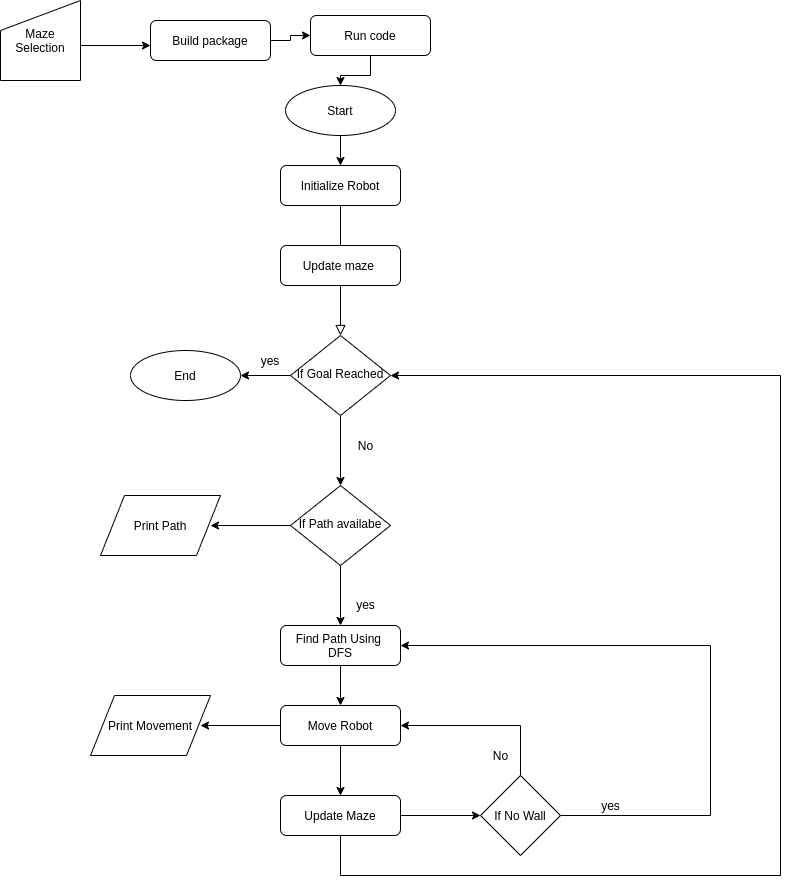

The diagram above was exported from draw.io. Its source (the exported page's mxGraphModel, read from the mxfile embedded in the PNG):
<mxGraphModel dx="1752" dy="485" grid="1" gridSize="10" guides="1" tooltips="1" connect="1" arrows="1" fold="1" page="1" pageScale="1" pageWidth="827" pageHeight="1169" math="0" shadow="0">
  <root>
    <mxCell id="WIyWlLk6GJQsqaUBKTNV-0" />
    <mxCell id="WIyWlLk6GJQsqaUBKTNV-1" parent="WIyWlLk6GJQsqaUBKTNV-0" />
    <mxCell id="WIyWlLk6GJQsqaUBKTNV-2" value="" style="rounded=0;html=1;jettySize=auto;orthogonalLoop=1;fontSize=11;endArrow=block;endFill=0;endSize=8;strokeWidth=1;shadow=0;labelBackgroundColor=none;edgeStyle=orthogonalEdgeStyle;" parent="WIyWlLk6GJQsqaUBKTNV-1" source="lthbG03XGWj9_-KXt8NZ-6" target="WIyWlLk6GJQsqaUBKTNV-6" edge="1">
      <mxGeometry relative="1" as="geometry" />
    </mxCell>
    <mxCell id="lthbG03XGWj9_-KXt8NZ-57" style="edgeStyle=orthogonalEdgeStyle;rounded=0;orthogonalLoop=1;jettySize=auto;html=1;exitX=1;exitY=0.5;exitDx=0;exitDy=0;entryX=0;entryY=0.5;entryDx=0;entryDy=0;" edge="1" parent="WIyWlLk6GJQsqaUBKTNV-1" source="WIyWlLk6GJQsqaUBKTNV-3" target="lthbG03XGWj9_-KXt8NZ-3">
      <mxGeometry relative="1" as="geometry">
        <Array as="points">
          <mxPoint x="170" y="45" />
          <mxPoint x="170" y="40" />
        </Array>
      </mxGeometry>
    </mxCell>
    <mxCell id="WIyWlLk6GJQsqaUBKTNV-3" value="Build package" style="rounded=1;whiteSpace=wrap;html=1;fontSize=12;glass=0;strokeWidth=1;shadow=0;" parent="WIyWlLk6GJQsqaUBKTNV-1" vertex="1">
      <mxGeometry x="30" y="25" width="120" height="40" as="geometry" />
    </mxCell>
    <mxCell id="lthbG03XGWj9_-KXt8NZ-10" value="" style="edgeStyle=orthogonalEdgeStyle;rounded=0;orthogonalLoop=1;jettySize=auto;html=1;entryX=1;entryY=0.5;entryDx=0;entryDy=0;" edge="1" parent="WIyWlLk6GJQsqaUBKTNV-1" source="WIyWlLk6GJQsqaUBKTNV-6" target="lthbG03XGWj9_-KXt8NZ-11">
      <mxGeometry relative="1" as="geometry">
        <mxPoint x="120" y="430" as="targetPoint" />
      </mxGeometry>
    </mxCell>
    <mxCell id="lthbG03XGWj9_-KXt8NZ-24" style="edgeStyle=orthogonalEdgeStyle;rounded=0;orthogonalLoop=1;jettySize=auto;html=1;exitX=0.5;exitY=1;exitDx=0;exitDy=0;entryX=0.5;entryY=0;entryDx=0;entryDy=0;" edge="1" parent="WIyWlLk6GJQsqaUBKTNV-1" source="WIyWlLk6GJQsqaUBKTNV-6" target="WIyWlLk6GJQsqaUBKTNV-10">
      <mxGeometry relative="1" as="geometry" />
    </mxCell>
    <mxCell id="WIyWlLk6GJQsqaUBKTNV-6" value="If Goal Reached" style="rhombus;whiteSpace=wrap;html=1;shadow=0;fontFamily=Helvetica;fontSize=12;align=center;strokeWidth=1;spacing=6;spacingTop=-4;" parent="WIyWlLk6GJQsqaUBKTNV-1" vertex="1">
      <mxGeometry x="170" y="340" width="100" height="80" as="geometry" />
    </mxCell>
    <mxCell id="lthbG03XGWj9_-KXt8NZ-25" style="edgeStyle=orthogonalEdgeStyle;rounded=0;orthogonalLoop=1;jettySize=auto;html=1;exitX=0.5;exitY=1;exitDx=0;exitDy=0;entryX=0.5;entryY=0;entryDx=0;entryDy=0;" edge="1" parent="WIyWlLk6GJQsqaUBKTNV-1" source="WIyWlLk6GJQsqaUBKTNV-10" target="WIyWlLk6GJQsqaUBKTNV-11">
      <mxGeometry relative="1" as="geometry" />
    </mxCell>
    <mxCell id="lthbG03XGWj9_-KXt8NZ-49" value="" style="edgeStyle=orthogonalEdgeStyle;rounded=0;orthogonalLoop=1;jettySize=auto;html=1;" edge="1" parent="WIyWlLk6GJQsqaUBKTNV-1" source="WIyWlLk6GJQsqaUBKTNV-10">
      <mxGeometry relative="1" as="geometry">
        <mxPoint x="90" y="530" as="targetPoint" />
      </mxGeometry>
    </mxCell>
    <mxCell id="WIyWlLk6GJQsqaUBKTNV-10" value="If Path availabe" style="rhombus;whiteSpace=wrap;html=1;shadow=0;fontFamily=Helvetica;fontSize=12;align=center;strokeWidth=1;spacing=6;spacingTop=-4;" parent="WIyWlLk6GJQsqaUBKTNV-1" vertex="1">
      <mxGeometry x="170" y="490" width="100" height="80" as="geometry" />
    </mxCell>
    <mxCell id="lthbG03XGWj9_-KXt8NZ-31" value="" style="edgeStyle=orthogonalEdgeStyle;rounded=0;orthogonalLoop=1;jettySize=auto;html=1;" edge="1" parent="WIyWlLk6GJQsqaUBKTNV-1" source="WIyWlLk6GJQsqaUBKTNV-11" target="lthbG03XGWj9_-KXt8NZ-30">
      <mxGeometry relative="1" as="geometry" />
    </mxCell>
    <mxCell id="WIyWlLk6GJQsqaUBKTNV-11" value="Find Path Using&amp;nbsp;&lt;br&gt;DFS" style="rounded=1;whiteSpace=wrap;html=1;fontSize=12;glass=0;strokeWidth=1;shadow=0;" parent="WIyWlLk6GJQsqaUBKTNV-1" vertex="1">
      <mxGeometry x="160" y="630" width="120" height="40" as="geometry" />
    </mxCell>
    <mxCell id="lthbG03XGWj9_-KXt8NZ-33" value="" style="edgeStyle=orthogonalEdgeStyle;rounded=0;orthogonalLoop=1;jettySize=auto;html=1;" edge="1" parent="WIyWlLk6GJQsqaUBKTNV-1" source="lthbG03XGWj9_-KXt8NZ-30" target="lthbG03XGWj9_-KXt8NZ-32">
      <mxGeometry relative="1" as="geometry" />
    </mxCell>
    <mxCell id="lthbG03XGWj9_-KXt8NZ-54" value="" style="edgeStyle=orthogonalEdgeStyle;rounded=0;orthogonalLoop=1;jettySize=auto;html=1;" edge="1" parent="WIyWlLk6GJQsqaUBKTNV-1" source="lthbG03XGWj9_-KXt8NZ-30">
      <mxGeometry relative="1" as="geometry">
        <mxPoint x="80" y="730" as="targetPoint" />
      </mxGeometry>
    </mxCell>
    <mxCell id="lthbG03XGWj9_-KXt8NZ-30" value="Move Robot" style="rounded=1;whiteSpace=wrap;html=1;fontSize=12;glass=0;strokeWidth=1;shadow=0;" vertex="1" parent="WIyWlLk6GJQsqaUBKTNV-1">
      <mxGeometry x="160" y="710" width="120" height="40" as="geometry" />
    </mxCell>
    <mxCell id="lthbG03XGWj9_-KXt8NZ-35" value="" style="edgeStyle=orthogonalEdgeStyle;rounded=0;orthogonalLoop=1;jettySize=auto;html=1;" edge="1" parent="WIyWlLk6GJQsqaUBKTNV-1" source="lthbG03XGWj9_-KXt8NZ-32">
      <mxGeometry relative="1" as="geometry">
        <mxPoint x="360" y="820" as="targetPoint" />
      </mxGeometry>
    </mxCell>
    <mxCell id="lthbG03XGWj9_-KXt8NZ-44" value="" style="edgeStyle=orthogonalEdgeStyle;rounded=0;orthogonalLoop=1;jettySize=auto;html=1;entryX=1;entryY=0.5;entryDx=0;entryDy=0;" edge="1" parent="WIyWlLk6GJQsqaUBKTNV-1" source="lthbG03XGWj9_-KXt8NZ-32" target="WIyWlLk6GJQsqaUBKTNV-6">
      <mxGeometry relative="1" as="geometry">
        <mxPoint x="220" y="920" as="targetPoint" />
        <Array as="points">
          <mxPoint x="220" y="880" />
          <mxPoint x="660" y="880" />
          <mxPoint x="660" y="380" />
        </Array>
      </mxGeometry>
    </mxCell>
    <mxCell id="lthbG03XGWj9_-KXt8NZ-32" value="Update Maze" style="rounded=1;whiteSpace=wrap;html=1;fontSize=12;glass=0;strokeWidth=1;shadow=0;" vertex="1" parent="WIyWlLk6GJQsqaUBKTNV-1">
      <mxGeometry x="160" y="800" width="120" height="40" as="geometry" />
    </mxCell>
    <mxCell id="lthbG03XGWj9_-KXt8NZ-19" style="edgeStyle=orthogonalEdgeStyle;rounded=0;orthogonalLoop=1;jettySize=auto;html=1;exitX=1;exitY=0.5;exitDx=0;exitDy=0;" edge="1" parent="WIyWlLk6GJQsqaUBKTNV-1" source="lthbG03XGWj9_-KXt8NZ-50">
      <mxGeometry relative="1" as="geometry">
        <mxPoint x="-70" y="70" as="sourcePoint" />
        <mxPoint x="30" y="50" as="targetPoint" />
        <Array as="points">
          <mxPoint x="-110" y="45" />
          <mxPoint x="-110" y="50" />
        </Array>
      </mxGeometry>
    </mxCell>
    <mxCell id="lthbG03XGWj9_-KXt8NZ-13" value="" style="edgeStyle=orthogonalEdgeStyle;rounded=0;orthogonalLoop=1;jettySize=auto;html=1;entryX=0.5;entryY=0;entryDx=0;entryDy=0;" edge="1" parent="WIyWlLk6GJQsqaUBKTNV-1" source="lthbG03XGWj9_-KXt8NZ-3" target="lthbG03XGWj9_-KXt8NZ-14">
      <mxGeometry relative="1" as="geometry">
        <mxPoint x="80" y="180" as="targetPoint" />
      </mxGeometry>
    </mxCell>
    <mxCell id="lthbG03XGWj9_-KXt8NZ-3" value="Run code" style="rounded=1;whiteSpace=wrap;html=1;fontSize=12;glass=0;strokeWidth=1;shadow=0;" vertex="1" parent="WIyWlLk6GJQsqaUBKTNV-1">
      <mxGeometry x="190" y="20" width="120" height="40" as="geometry" />
    </mxCell>
    <mxCell id="lthbG03XGWj9_-KXt8NZ-6" value="Initialize Robot" style="rounded=1;whiteSpace=wrap;html=1;fontSize=12;glass=0;strokeWidth=1;shadow=0;" vertex="1" parent="WIyWlLk6GJQsqaUBKTNV-1">
      <mxGeometry x="160" y="170" width="120" height="40" as="geometry" />
    </mxCell>
    <mxCell id="lthbG03XGWj9_-KXt8NZ-8" value="Update maze&amp;nbsp;" style="rounded=1;whiteSpace=wrap;html=1;fontSize=12;glass=0;strokeWidth=1;shadow=0;" vertex="1" parent="WIyWlLk6GJQsqaUBKTNV-1">
      <mxGeometry x="160" y="250" width="120" height="40" as="geometry" />
    </mxCell>
    <mxCell id="lthbG03XGWj9_-KXt8NZ-11" value="End" style="ellipse;whiteSpace=wrap;html=1;" vertex="1" parent="WIyWlLk6GJQsqaUBKTNV-1">
      <mxGeometry x="10" y="355" width="110" height="50" as="geometry" />
    </mxCell>
    <mxCell id="lthbG03XGWj9_-KXt8NZ-20" style="edgeStyle=orthogonalEdgeStyle;rounded=0;orthogonalLoop=1;jettySize=auto;html=1;entryX=0.5;entryY=0;entryDx=0;entryDy=0;" edge="1" parent="WIyWlLk6GJQsqaUBKTNV-1" source="lthbG03XGWj9_-KXt8NZ-14" target="lthbG03XGWj9_-KXt8NZ-6">
      <mxGeometry relative="1" as="geometry" />
    </mxCell>
    <mxCell id="lthbG03XGWj9_-KXt8NZ-14" value="Start" style="ellipse;whiteSpace=wrap;html=1;" vertex="1" parent="WIyWlLk6GJQsqaUBKTNV-1">
      <mxGeometry x="165" y="90" width="110" height="50" as="geometry" />
    </mxCell>
    <mxCell id="lthbG03XGWj9_-KXt8NZ-22" value="yes" style="text;html=1;strokeColor=none;fillColor=none;align=center;verticalAlign=middle;whiteSpace=wrap;rounded=0;" vertex="1" parent="WIyWlLk6GJQsqaUBKTNV-1">
      <mxGeometry x="130" y="355" width="40" height="20" as="geometry" />
    </mxCell>
    <mxCell id="lthbG03XGWj9_-KXt8NZ-23" value="No" style="text;html=1;align=center;verticalAlign=middle;resizable=0;points=[];autosize=1;" vertex="1" parent="WIyWlLk6GJQsqaUBKTNV-1">
      <mxGeometry x="230" y="440" width="30" height="20" as="geometry" />
    </mxCell>
    <mxCell id="lthbG03XGWj9_-KXt8NZ-26" value="yes" style="text;html=1;align=center;verticalAlign=middle;resizable=0;points=[];autosize=1;" vertex="1" parent="WIyWlLk6GJQsqaUBKTNV-1">
      <mxGeometry x="230" y="599" width="30" height="20" as="geometry" />
    </mxCell>
    <mxCell id="lthbG03XGWj9_-KXt8NZ-38" value="" style="edgeStyle=orthogonalEdgeStyle;rounded=0;orthogonalLoop=1;jettySize=auto;html=1;entryX=1;entryY=0.5;entryDx=0;entryDy=0;" edge="1" parent="WIyWlLk6GJQsqaUBKTNV-1" source="lthbG03XGWj9_-KXt8NZ-36" target="WIyWlLk6GJQsqaUBKTNV-11">
      <mxGeometry relative="1" as="geometry">
        <mxPoint x="530" y="630" as="targetPoint" />
        <Array as="points">
          <mxPoint x="590" y="820" />
          <mxPoint x="590" y="650" />
        </Array>
      </mxGeometry>
    </mxCell>
    <mxCell id="lthbG03XGWj9_-KXt8NZ-41" value="" style="edgeStyle=orthogonalEdgeStyle;rounded=0;orthogonalLoop=1;jettySize=auto;html=1;entryX=1;entryY=0.5;entryDx=0;entryDy=0;" edge="1" parent="WIyWlLk6GJQsqaUBKTNV-1" source="lthbG03XGWj9_-KXt8NZ-36" target="lthbG03XGWj9_-KXt8NZ-30">
      <mxGeometry relative="1" as="geometry">
        <mxPoint x="400" y="700" as="targetPoint" />
        <Array as="points">
          <mxPoint x="400" y="730" />
        </Array>
      </mxGeometry>
    </mxCell>
    <mxCell id="lthbG03XGWj9_-KXt8NZ-36" value="If No Wall" style="rhombus;whiteSpace=wrap;html=1;" vertex="1" parent="WIyWlLk6GJQsqaUBKTNV-1">
      <mxGeometry x="360" y="780" width="80" height="80" as="geometry" />
    </mxCell>
    <mxCell id="lthbG03XGWj9_-KXt8NZ-39" value="yes" style="text;html=1;align=center;verticalAlign=middle;resizable=0;points=[];autosize=1;" vertex="1" parent="WIyWlLk6GJQsqaUBKTNV-1">
      <mxGeometry x="475" y="800" width="30" height="20" as="geometry" />
    </mxCell>
    <mxCell id="lthbG03XGWj9_-KXt8NZ-42" value="No" style="text;html=1;align=center;verticalAlign=middle;resizable=0;points=[];autosize=1;" vertex="1" parent="WIyWlLk6GJQsqaUBKTNV-1">
      <mxGeometry x="365" y="750" width="30" height="20" as="geometry" />
    </mxCell>
    <mxCell id="lthbG03XGWj9_-KXt8NZ-50" value="&lt;meta http-equiv=&quot;content-type&quot; content=&quot;text/html; charset=utf-8&quot;&gt;&lt;span style=&quot;font-family: Helvetica; font-size: 12px; font-style: normal; font-variant-ligatures: normal; font-variant-caps: normal; font-weight: 400; letter-spacing: normal; orphans: 2; text-align: center; text-indent: 0px; text-transform: none; widows: 2; word-spacing: 0px; -webkit-text-stroke-width: 0px; text-decoration-style: initial; text-decoration-color: initial; float: none; display: inline !important;&quot;&gt;Maze Selection&lt;/span&gt;" style="shape=manualInput;whiteSpace=wrap;html=1;" vertex="1" parent="WIyWlLk6GJQsqaUBKTNV-1">
      <mxGeometry x="-120" y="5" width="80" height="80" as="geometry" />
    </mxCell>
    <mxCell id="lthbG03XGWj9_-KXt8NZ-52" value="Print Path" style="shape=parallelogram;perimeter=parallelogramPerimeter;whiteSpace=wrap;html=1;" vertex="1" parent="WIyWlLk6GJQsqaUBKTNV-1">
      <mxGeometry x="-20" y="500" width="120" height="60" as="geometry" />
    </mxCell>
    <mxCell id="lthbG03XGWj9_-KXt8NZ-55" value="Print Movement" style="shape=parallelogram;perimeter=parallelogramPerimeter;whiteSpace=wrap;html=1;" vertex="1" parent="WIyWlLk6GJQsqaUBKTNV-1">
      <mxGeometry x="-30" y="700" width="120" height="60" as="geometry" />
    </mxCell>
  </root>
</mxGraphModel>